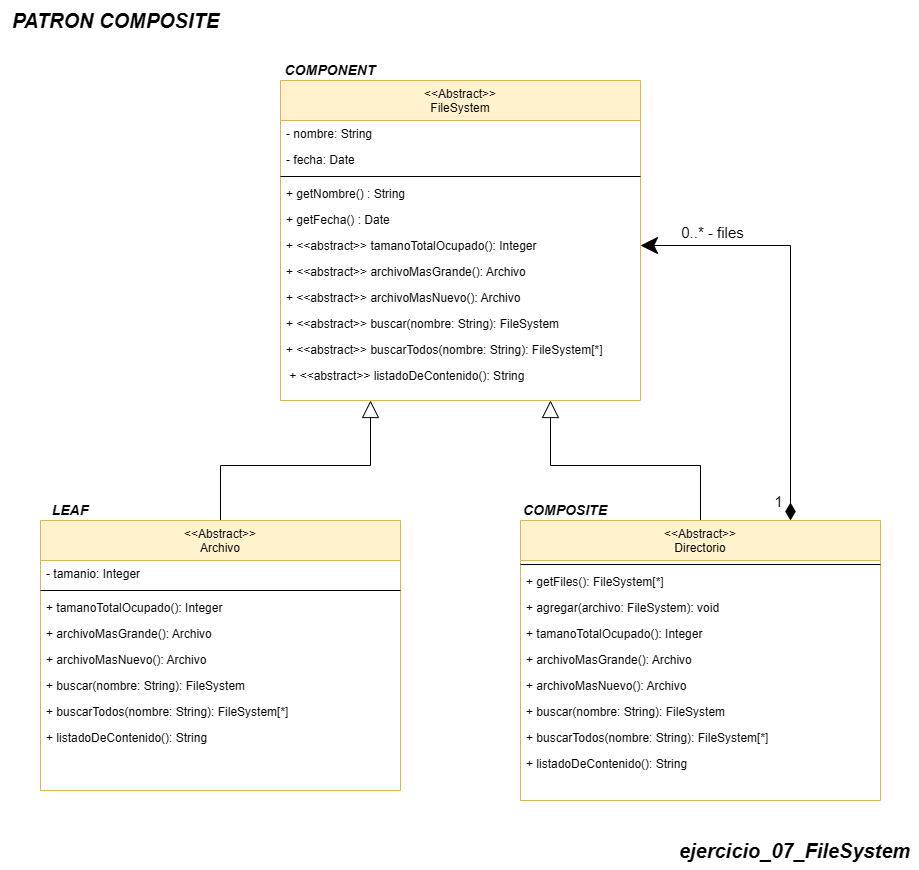

The diagram above was exported from draw.io. Its source (the exported page's mxGraphModel, read from the mxfile embedded in the PNG):
<mxGraphModel dx="1485" dy="3085" grid="1" gridSize="10" guides="1" tooltips="1" connect="1" arrows="1" fold="1" page="1" pageScale="1" pageWidth="827" pageHeight="1169" math="0" shadow="0">
  <root>
    <mxCell id="WIyWlLk6GJQsqaUBKTNV-0" />
    <mxCell id="WIyWlLk6GJQsqaUBKTNV-1" parent="WIyWlLk6GJQsqaUBKTNV-0" />
    <mxCell id="gkIwTCzYSSdyjLMf6ZDH-39" value="&lt;&lt;Abstract&gt;&gt;&#10;FileSystem" style="swimlane;fontStyle=0;align=center;verticalAlign=top;childLayout=stackLayout;horizontal=1;startSize=40;horizontalStack=0;resizeParent=1;resizeLast=0;collapsible=1;marginBottom=0;rounded=0;shadow=0;strokeWidth=1;fillColor=#fff2cc;strokeColor=#d6b656;" vertex="1" parent="WIyWlLk6GJQsqaUBKTNV-1">
      <mxGeometry x="641" y="-2090" width="360" height="320" as="geometry">
        <mxRectangle x="110" y="-20" width="160" height="26" as="alternateBounds" />
      </mxGeometry>
    </mxCell>
    <mxCell id="gkIwTCzYSSdyjLMf6ZDH-42" value="- nombre: String" style="text;align=left;verticalAlign=top;spacingLeft=4;spacingRight=4;overflow=hidden;rotatable=0;points=[[0,0.5],[1,0.5]];portConstraint=eastwest;rounded=0;shadow=0;html=0;" vertex="1" parent="gkIwTCzYSSdyjLMf6ZDH-39">
      <mxGeometry y="40" width="360" height="26" as="geometry" />
    </mxCell>
    <mxCell id="gkIwTCzYSSdyjLMf6ZDH-41" value="- fecha: Date" style="text;align=left;verticalAlign=top;spacingLeft=4;spacingRight=4;overflow=hidden;rotatable=0;points=[[0,0.5],[1,0.5]];portConstraint=eastwest;" vertex="1" parent="gkIwTCzYSSdyjLMf6ZDH-39">
      <mxGeometry y="66" width="360" height="26" as="geometry" />
    </mxCell>
    <mxCell id="gkIwTCzYSSdyjLMf6ZDH-40" value="" style="line;html=1;strokeWidth=1;align=left;verticalAlign=middle;spacingTop=-1;spacingLeft=3;spacingRight=3;rotatable=0;labelPosition=right;points=[];portConstraint=eastwest;" vertex="1" parent="gkIwTCzYSSdyjLMf6ZDH-39">
      <mxGeometry y="92" width="360" height="8" as="geometry" />
    </mxCell>
    <mxCell id="gkIwTCzYSSdyjLMf6ZDH-43" value="+ getNombre() : String&#10;" style="text;align=left;verticalAlign=top;spacingLeft=4;spacingRight=4;overflow=hidden;rotatable=0;points=[[0,0.5],[1,0.5]];portConstraint=eastwest;rounded=0;shadow=0;html=0;" vertex="1" parent="gkIwTCzYSSdyjLMf6ZDH-39">
      <mxGeometry y="100" width="360" height="26" as="geometry" />
    </mxCell>
    <mxCell id="gkIwTCzYSSdyjLMf6ZDH-44" value="+ getFecha() : Date" style="text;align=left;verticalAlign=top;spacingLeft=4;spacingRight=4;overflow=hidden;rotatable=0;points=[[0,0.5],[1,0.5]];portConstraint=eastwest;rounded=0;shadow=0;html=0;" vertex="1" parent="gkIwTCzYSSdyjLMf6ZDH-39">
      <mxGeometry y="126" width="360" height="26" as="geometry" />
    </mxCell>
    <mxCell id="gkIwTCzYSSdyjLMf6ZDH-48" value="+ &lt;&lt;abstract&gt;&gt; tamanoTotalOcupado(): Integer&#10;" style="text;align=left;verticalAlign=top;spacingLeft=4;spacingRight=4;overflow=hidden;rotatable=0;points=[[0,0.5],[1,0.5]];portConstraint=eastwest;rounded=0;shadow=0;html=0;" vertex="1" parent="gkIwTCzYSSdyjLMf6ZDH-39">
      <mxGeometry y="152" width="360" height="26" as="geometry" />
    </mxCell>
    <mxCell id="gkIwTCzYSSdyjLMf6ZDH-49" value="+ &lt;&lt;abstract&gt;&gt; archivoMasGrande(): Archivo" style="text;align=left;verticalAlign=top;spacingLeft=4;spacingRight=4;overflow=hidden;rotatable=0;points=[[0,0.5],[1,0.5]];portConstraint=eastwest;rounded=0;shadow=0;html=0;" vertex="1" parent="gkIwTCzYSSdyjLMf6ZDH-39">
      <mxGeometry y="178" width="360" height="26" as="geometry" />
    </mxCell>
    <mxCell id="gkIwTCzYSSdyjLMf6ZDH-50" value="+ &lt;&lt;abstract&gt;&gt; archivoMasNuevo(): Archivo" style="text;align=left;verticalAlign=top;spacingLeft=4;spacingRight=4;overflow=hidden;rotatable=0;points=[[0,0.5],[1,0.5]];portConstraint=eastwest;rounded=0;shadow=0;html=0;" vertex="1" parent="gkIwTCzYSSdyjLMf6ZDH-39">
      <mxGeometry y="204" width="360" height="26" as="geometry" />
    </mxCell>
    <mxCell id="gkIwTCzYSSdyjLMf6ZDH-47" value="+ &lt;&lt;abstract&gt;&gt; buscar(nombre: String): FileSystem" style="text;align=left;verticalAlign=top;spacingLeft=4;spacingRight=4;overflow=hidden;rotatable=0;points=[[0,0.5],[1,0.5]];portConstraint=eastwest;rounded=0;shadow=0;html=0;" vertex="1" parent="gkIwTCzYSSdyjLMf6ZDH-39">
      <mxGeometry y="230" width="360" height="26" as="geometry" />
    </mxCell>
    <mxCell id="gkIwTCzYSSdyjLMf6ZDH-45" value="+ &lt;&lt;abstract&gt;&gt; buscarTodos(nombre: String): FileSystem[*]" style="text;align=left;verticalAlign=top;spacingLeft=4;spacingRight=4;overflow=hidden;rotatable=0;points=[[0,0.5],[1,0.5]];portConstraint=eastwest;rounded=0;shadow=0;html=0;" vertex="1" parent="gkIwTCzYSSdyjLMf6ZDH-39">
      <mxGeometry y="256" width="360" height="26" as="geometry" />
    </mxCell>
    <mxCell id="gkIwTCzYSSdyjLMf6ZDH-46" style="edgeStyle=orthogonalEdgeStyle;rounded=0;orthogonalLoop=1;jettySize=auto;html=1;exitX=1;exitY=0.5;exitDx=0;exitDy=0;" edge="1" parent="gkIwTCzYSSdyjLMf6ZDH-39" source="gkIwTCzYSSdyjLMf6ZDH-42" target="gkIwTCzYSSdyjLMf6ZDH-42">
      <mxGeometry relative="1" as="geometry" />
    </mxCell>
    <mxCell id="gkIwTCzYSSdyjLMf6ZDH-51" value=" + &lt;&lt;abstract&gt;&gt; listadoDeContenido(): String" style="text;align=left;verticalAlign=top;spacingLeft=4;spacingRight=4;overflow=hidden;rotatable=0;points=[[0,0.5],[1,0.5]];portConstraint=eastwest;rounded=0;shadow=0;html=0;" vertex="1" parent="gkIwTCzYSSdyjLMf6ZDH-39">
      <mxGeometry y="282" width="360" height="26" as="geometry" />
    </mxCell>
    <mxCell id="gkIwTCzYSSdyjLMf6ZDH-78" style="edgeStyle=orthogonalEdgeStyle;rounded=0;orthogonalLoop=1;jettySize=auto;html=1;entryX=0.25;entryY=1;entryDx=0;entryDy=0;endArrow=block;endFill=0;endSize=15;startSize=15;" edge="1" parent="WIyWlLk6GJQsqaUBKTNV-1" source="gkIwTCzYSSdyjLMf6ZDH-52" target="gkIwTCzYSSdyjLMf6ZDH-39">
      <mxGeometry relative="1" as="geometry" />
    </mxCell>
    <mxCell id="gkIwTCzYSSdyjLMf6ZDH-52" value="&lt;&lt;Abstract&gt;&gt;&#10;Archivo" style="swimlane;fontStyle=0;align=center;verticalAlign=top;childLayout=stackLayout;horizontal=1;startSize=40;horizontalStack=0;resizeParent=1;resizeLast=0;collapsible=1;marginBottom=0;rounded=0;shadow=0;strokeWidth=1;fillColor=#fff2cc;strokeColor=#d6b656;" vertex="1" parent="WIyWlLk6GJQsqaUBKTNV-1">
      <mxGeometry x="401" y="-1650" width="360" height="270" as="geometry">
        <mxRectangle x="110" y="-20" width="160" height="26" as="alternateBounds" />
      </mxGeometry>
    </mxCell>
    <mxCell id="gkIwTCzYSSdyjLMf6ZDH-53" value="- tamanio: Integer" style="text;align=left;verticalAlign=top;spacingLeft=4;spacingRight=4;overflow=hidden;rotatable=0;points=[[0,0.5],[1,0.5]];portConstraint=eastwest;rounded=0;shadow=0;html=0;" vertex="1" parent="gkIwTCzYSSdyjLMf6ZDH-52">
      <mxGeometry y="40" width="360" height="26" as="geometry" />
    </mxCell>
    <mxCell id="gkIwTCzYSSdyjLMf6ZDH-55" value="" style="line;html=1;strokeWidth=1;align=left;verticalAlign=middle;spacingTop=-1;spacingLeft=3;spacingRight=3;rotatable=0;labelPosition=right;points=[];portConstraint=eastwest;" vertex="1" parent="gkIwTCzYSSdyjLMf6ZDH-52">
      <mxGeometry y="66" width="360" height="8" as="geometry" />
    </mxCell>
    <mxCell id="gkIwTCzYSSdyjLMf6ZDH-56" value="+ tamanoTotalOcupado(): Integer&#10;" style="text;align=left;verticalAlign=top;spacingLeft=4;spacingRight=4;overflow=hidden;rotatable=0;points=[[0,0.5],[1,0.5]];portConstraint=eastwest;rounded=0;shadow=0;html=0;" vertex="1" parent="gkIwTCzYSSdyjLMf6ZDH-52">
      <mxGeometry y="74" width="360" height="26" as="geometry" />
    </mxCell>
    <mxCell id="gkIwTCzYSSdyjLMf6ZDH-57" value="+ archivoMasGrande(): Archivo" style="text;align=left;verticalAlign=top;spacingLeft=4;spacingRight=4;overflow=hidden;rotatable=0;points=[[0,0.5],[1,0.5]];portConstraint=eastwest;rounded=0;shadow=0;html=0;" vertex="1" parent="gkIwTCzYSSdyjLMf6ZDH-52">
      <mxGeometry y="100" width="360" height="26" as="geometry" />
    </mxCell>
    <mxCell id="gkIwTCzYSSdyjLMf6ZDH-58" value="+ archivoMasNuevo(): Archivo&#10;" style="text;align=left;verticalAlign=top;spacingLeft=4;spacingRight=4;overflow=hidden;rotatable=0;points=[[0,0.5],[1,0.5]];portConstraint=eastwest;rounded=0;shadow=0;html=0;" vertex="1" parent="gkIwTCzYSSdyjLMf6ZDH-52">
      <mxGeometry y="126" width="360" height="26" as="geometry" />
    </mxCell>
    <mxCell id="gkIwTCzYSSdyjLMf6ZDH-59" value="+ buscar(nombre: String): FileSystem" style="text;align=left;verticalAlign=top;spacingLeft=4;spacingRight=4;overflow=hidden;rotatable=0;points=[[0,0.5],[1,0.5]];portConstraint=eastwest;rounded=0;shadow=0;html=0;" vertex="1" parent="gkIwTCzYSSdyjLMf6ZDH-52">
      <mxGeometry y="152" width="360" height="26" as="geometry" />
    </mxCell>
    <mxCell id="gkIwTCzYSSdyjLMf6ZDH-60" value="+ buscarTodos(nombre: String): FileSystem[*]" style="text;align=left;verticalAlign=top;spacingLeft=4;spacingRight=4;overflow=hidden;rotatable=0;points=[[0,0.5],[1,0.5]];portConstraint=eastwest;rounded=0;shadow=0;html=0;" vertex="1" parent="gkIwTCzYSSdyjLMf6ZDH-52">
      <mxGeometry y="178" width="360" height="26" as="geometry" />
    </mxCell>
    <mxCell id="gkIwTCzYSSdyjLMf6ZDH-61" value="+ listadoDeContenido(): String" style="text;align=left;verticalAlign=top;spacingLeft=4;spacingRight=4;overflow=hidden;rotatable=0;points=[[0,0.5],[1,0.5]];portConstraint=eastwest;rounded=0;shadow=0;html=0;" vertex="1" parent="gkIwTCzYSSdyjLMf6ZDH-52">
      <mxGeometry y="204" width="360" height="26" as="geometry" />
    </mxCell>
    <mxCell id="gkIwTCzYSSdyjLMf6ZDH-63" style="edgeStyle=orthogonalEdgeStyle;rounded=0;orthogonalLoop=1;jettySize=auto;html=1;exitX=1;exitY=0.5;exitDx=0;exitDy=0;" edge="1" parent="gkIwTCzYSSdyjLMf6ZDH-52" source="gkIwTCzYSSdyjLMf6ZDH-53" target="gkIwTCzYSSdyjLMf6ZDH-53">
      <mxGeometry relative="1" as="geometry" />
    </mxCell>
    <mxCell id="gkIwTCzYSSdyjLMf6ZDH-79" style="edgeStyle=orthogonalEdgeStyle;rounded=0;orthogonalLoop=1;jettySize=auto;html=1;entryX=0.75;entryY=1;entryDx=0;entryDy=0;endArrow=block;endFill=0;startSize=15;targetPerimeterSpacing=-1;endSize=15;" edge="1" parent="WIyWlLk6GJQsqaUBKTNV-1" source="gkIwTCzYSSdyjLMf6ZDH-65" target="gkIwTCzYSSdyjLMf6ZDH-39">
      <mxGeometry relative="1" as="geometry" />
    </mxCell>
    <mxCell id="gkIwTCzYSSdyjLMf6ZDH-80" style="edgeStyle=orthogonalEdgeStyle;rounded=0;orthogonalLoop=1;jettySize=auto;html=1;exitX=0.75;exitY=0;exitDx=0;exitDy=0;entryX=1;entryY=0.5;entryDx=0;entryDy=0;endSize=15;startSize=15;startArrow=diamondThin;startFill=1;" edge="1" parent="WIyWlLk6GJQsqaUBKTNV-1" source="gkIwTCzYSSdyjLMf6ZDH-65" target="gkIwTCzYSSdyjLMf6ZDH-48">
      <mxGeometry relative="1" as="geometry" />
    </mxCell>
    <mxCell id="gkIwTCzYSSdyjLMf6ZDH-65" value="&lt;&lt;Abstract&gt;&gt;&#10;Directorio" style="swimlane;fontStyle=0;align=center;verticalAlign=top;childLayout=stackLayout;horizontal=1;startSize=40;horizontalStack=0;resizeParent=1;resizeLast=0;collapsible=1;marginBottom=0;rounded=0;shadow=0;strokeWidth=1;fillColor=#fff2cc;strokeColor=#d6b656;" vertex="1" parent="WIyWlLk6GJQsqaUBKTNV-1">
      <mxGeometry x="881" y="-1650" width="360" height="280" as="geometry">
        <mxRectangle x="110" y="-20" width="160" height="26" as="alternateBounds" />
      </mxGeometry>
    </mxCell>
    <mxCell id="gkIwTCzYSSdyjLMf6ZDH-68" value="" style="line;html=1;strokeWidth=1;align=left;verticalAlign=middle;spacingTop=-1;spacingLeft=3;spacingRight=3;rotatable=0;labelPosition=right;points=[];portConstraint=eastwest;" vertex="1" parent="gkIwTCzYSSdyjLMf6ZDH-65">
      <mxGeometry y="40" width="360" height="8" as="geometry" />
    </mxCell>
    <mxCell id="gkIwTCzYSSdyjLMf6ZDH-69" value="+ getFiles(): FileSystem[*]&#10;" style="text;align=left;verticalAlign=top;spacingLeft=4;spacingRight=4;overflow=hidden;rotatable=0;points=[[0,0.5],[1,0.5]];portConstraint=eastwest;rounded=0;shadow=0;html=0;" vertex="1" parent="gkIwTCzYSSdyjLMf6ZDH-65">
      <mxGeometry y="48" width="360" height="26" as="geometry" />
    </mxCell>
    <mxCell id="gkIwTCzYSSdyjLMf6ZDH-70" value="+ agregar(archivo: FileSystem): void" style="text;align=left;verticalAlign=top;spacingLeft=4;spacingRight=4;overflow=hidden;rotatable=0;points=[[0,0.5],[1,0.5]];portConstraint=eastwest;rounded=0;shadow=0;html=0;" vertex="1" parent="gkIwTCzYSSdyjLMf6ZDH-65">
      <mxGeometry y="74" width="360" height="26" as="geometry" />
    </mxCell>
    <mxCell id="gkIwTCzYSSdyjLMf6ZDH-71" value="+ tamanoTotalOcupado(): Integer&#10;" style="text;align=left;verticalAlign=top;spacingLeft=4;spacingRight=4;overflow=hidden;rotatable=0;points=[[0,0.5],[1,0.5]];portConstraint=eastwest;rounded=0;shadow=0;html=0;" vertex="1" parent="gkIwTCzYSSdyjLMf6ZDH-65">
      <mxGeometry y="100" width="360" height="26" as="geometry" />
    </mxCell>
    <mxCell id="gkIwTCzYSSdyjLMf6ZDH-72" value="+ archivoMasGrande(): Archivo" style="text;align=left;verticalAlign=top;spacingLeft=4;spacingRight=4;overflow=hidden;rotatable=0;points=[[0,0.5],[1,0.5]];portConstraint=eastwest;rounded=0;shadow=0;html=0;" vertex="1" parent="gkIwTCzYSSdyjLMf6ZDH-65">
      <mxGeometry y="126" width="360" height="26" as="geometry" />
    </mxCell>
    <mxCell id="gkIwTCzYSSdyjLMf6ZDH-73" value="+ archivoMasNuevo(): Archivo" style="text;align=left;verticalAlign=top;spacingLeft=4;spacingRight=4;overflow=hidden;rotatable=0;points=[[0,0.5],[1,0.5]];portConstraint=eastwest;rounded=0;shadow=0;html=0;" vertex="1" parent="gkIwTCzYSSdyjLMf6ZDH-65">
      <mxGeometry y="152" width="360" height="26" as="geometry" />
    </mxCell>
    <mxCell id="gkIwTCzYSSdyjLMf6ZDH-74" value="+ buscar(nombre: String): FileSystem" style="text;align=left;verticalAlign=top;spacingLeft=4;spacingRight=4;overflow=hidden;rotatable=0;points=[[0,0.5],[1,0.5]];portConstraint=eastwest;rounded=0;shadow=0;html=0;" vertex="1" parent="gkIwTCzYSSdyjLMf6ZDH-65">
      <mxGeometry y="178" width="360" height="26" as="geometry" />
    </mxCell>
    <mxCell id="gkIwTCzYSSdyjLMf6ZDH-75" value="+ buscarTodos(nombre: String): FileSystem[*]" style="text;align=left;verticalAlign=top;spacingLeft=4;spacingRight=4;overflow=hidden;rotatable=0;points=[[0,0.5],[1,0.5]];portConstraint=eastwest;rounded=0;shadow=0;html=0;" vertex="1" parent="gkIwTCzYSSdyjLMf6ZDH-65">
      <mxGeometry y="204" width="360" height="26" as="geometry" />
    </mxCell>
    <mxCell id="gkIwTCzYSSdyjLMf6ZDH-76" style="edgeStyle=orthogonalEdgeStyle;rounded=0;orthogonalLoop=1;jettySize=auto;html=1;exitX=1;exitY=0.5;exitDx=0;exitDy=0;" edge="1" parent="gkIwTCzYSSdyjLMf6ZDH-65">
      <mxGeometry relative="1" as="geometry">
        <mxPoint x="360" y="53.00000000000023" as="sourcePoint" />
        <mxPoint x="360" y="53.00000000000023" as="targetPoint" />
      </mxGeometry>
    </mxCell>
    <mxCell id="gkIwTCzYSSdyjLMf6ZDH-77" value="+ listadoDeContenido(): String" style="text;align=left;verticalAlign=top;spacingLeft=4;spacingRight=4;overflow=hidden;rotatable=0;points=[[0,0.5],[1,0.5]];portConstraint=eastwest;rounded=0;shadow=0;html=0;" vertex="1" parent="gkIwTCzYSSdyjLMf6ZDH-65">
      <mxGeometry y="230" width="360" height="26" as="geometry" />
    </mxCell>
    <mxCell id="gkIwTCzYSSdyjLMf6ZDH-82" value="&lt;b style=&quot;&quot;&gt;&lt;i&gt;&lt;font style=&quot;font-size: 20px;&quot;&gt;PATRON COMPOSITE&lt;/font&gt;&lt;/i&gt;&lt;/b&gt;" style="text;html=1;align=center;verticalAlign=middle;resizable=0;points=[];autosize=1;strokeColor=none;fillColor=none;" vertex="1" parent="WIyWlLk6GJQsqaUBKTNV-1">
      <mxGeometry x="361" y="-2170" width="230" height="40" as="geometry" />
    </mxCell>
    <mxCell id="gkIwTCzYSSdyjLMf6ZDH-83" value="&lt;i&gt;&lt;b&gt;&lt;font style=&quot;font-size: 14px;&quot;&gt;COMPONENT&lt;/font&gt;&lt;/b&gt;&lt;/i&gt;" style="text;html=1;align=center;verticalAlign=middle;whiteSpace=wrap;rounded=0;" vertex="1" parent="WIyWlLk6GJQsqaUBKTNV-1">
      <mxGeometry x="641" y="-2110" width="100" height="20" as="geometry" />
    </mxCell>
    <mxCell id="gkIwTCzYSSdyjLMf6ZDH-84" value="&lt;b&gt;&lt;i&gt;&lt;font style=&quot;font-size: 14px;&quot;&gt;LEAF&lt;/font&gt;&lt;/i&gt;&lt;/b&gt;" style="text;html=1;align=center;verticalAlign=middle;whiteSpace=wrap;rounded=0;" vertex="1" parent="WIyWlLk6GJQsqaUBKTNV-1">
      <mxGeometry x="406" y="-1670" width="50" height="20" as="geometry" />
    </mxCell>
    <mxCell id="gkIwTCzYSSdyjLMf6ZDH-85" value="&lt;font style=&quot;font-size: 14px;&quot;&gt;&lt;b&gt;&lt;i&gt;COMPOSITE&lt;/i&gt;&lt;/b&gt;&lt;/font&gt;" style="text;html=1;align=center;verticalAlign=middle;whiteSpace=wrap;rounded=0;" vertex="1" parent="WIyWlLk6GJQsqaUBKTNV-1">
      <mxGeometry x="881" y="-1670" width="90" height="20" as="geometry" />
    </mxCell>
    <mxCell id="gkIwTCzYSSdyjLMf6ZDH-87" value="&lt;font style=&quot;font-size: 15px;&quot;&gt;&lt;font style=&quot;font-size: 15px;&quot;&gt;0..*&lt;/font&gt;&lt;span style=&quot;&quot;&gt;&amp;nbsp;- files&lt;/span&gt;&lt;/font&gt;" style="edgeLabel;html=1;align=center;verticalAlign=middle;resizable=0;points=[];" connectable="0" vertex="1" parent="WIyWlLk6GJQsqaUBKTNV-1">
      <mxGeometry x="1071" y="-1940" as="geometry">
        <mxPoint x="1" y="1" as="offset" />
      </mxGeometry>
    </mxCell>
    <mxCell id="gkIwTCzYSSdyjLMf6ZDH-89" value="&lt;span style=&quot;font-size: 15px;&quot;&gt;1&lt;/span&gt;" style="edgeLabel;html=1;align=center;verticalAlign=middle;resizable=0;points=[];" connectable="0" vertex="1" parent="WIyWlLk6GJQsqaUBKTNV-1">
      <mxGeometry x="1110" y="-1890" as="geometry">
        <mxPoint x="28" y="220" as="offset" />
      </mxGeometry>
    </mxCell>
    <mxCell id="gkIwTCzYSSdyjLMf6ZDH-90" value="&lt;b style=&quot;&quot;&gt;&lt;i&gt;&lt;font style=&quot;font-size: 20px;&quot;&gt;ejercicio_07_FileSystem&lt;/font&gt;&lt;/i&gt;&lt;/b&gt;" style="text;html=1;align=center;verticalAlign=middle;resizable=0;points=[];autosize=1;strokeColor=none;fillColor=none;" vertex="1" parent="WIyWlLk6GJQsqaUBKTNV-1">
      <mxGeometry x="1030" y="-1340" width="250" height="40" as="geometry" />
    </mxCell>
  </root>
</mxGraphModel>